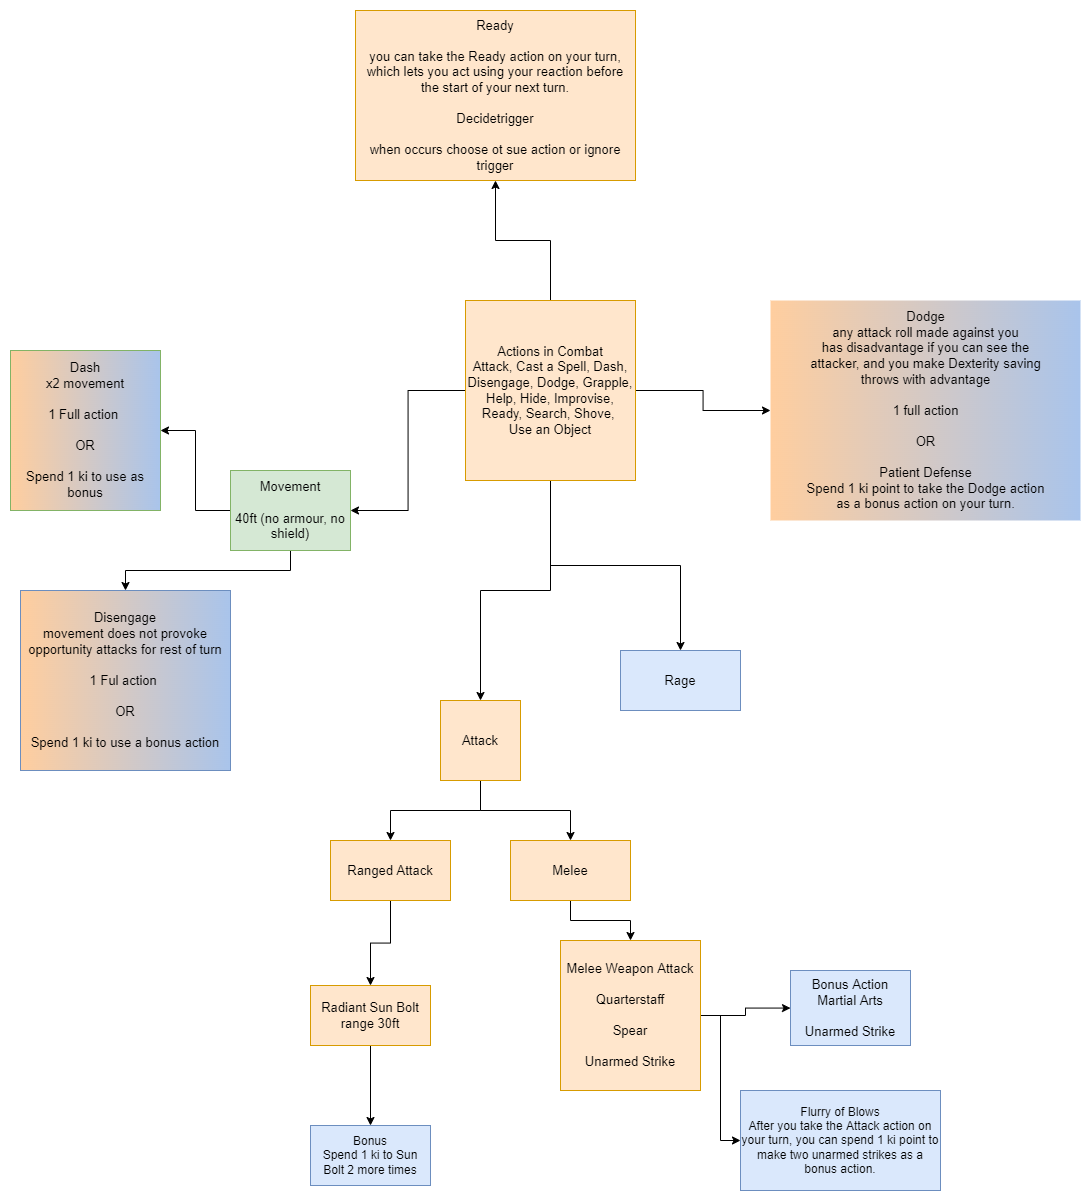

The diagram above was exported from draw.io. Its source (the exported page's mxGraphModel, read from the mxfile embedded in the PNG):
<mxGraphModel dx="2858" dy="2405" grid="1" gridSize="10" guides="1" tooltips="1" connect="1" arrows="1" fold="1" page="1" pageScale="1" pageWidth="827" pageHeight="1169" math="0" shadow="0">
  <root>
    <mxCell id="0" />
    <mxCell id="1" parent="0" />
    <mxCell id="xvzB2YjGXmmgwfsYmftd-3" value="" style="edgeStyle=orthogonalEdgeStyle;rounded=0;orthogonalLoop=1;jettySize=auto;fontFamily=Helvetica;fontColor=#000000;labelBackgroundColor=none;fontSize=13;align=center;html=1;" edge="1" parent="1" source="xvzB2YjGXmmgwfsYmftd-1" target="xvzB2YjGXmmgwfsYmftd-2">
      <mxGeometry relative="1" as="geometry" />
    </mxCell>
    <mxCell id="xvzB2YjGXmmgwfsYmftd-8" value="" style="edgeStyle=orthogonalEdgeStyle;rounded=0;orthogonalLoop=1;jettySize=auto;fontFamily=Helvetica;fontColor=#000000;labelBackgroundColor=none;fontSize=13;align=center;html=1;" edge="1" parent="1" source="xvzB2YjGXmmgwfsYmftd-1" target="xvzB2YjGXmmgwfsYmftd-7">
      <mxGeometry relative="1" as="geometry" />
    </mxCell>
    <mxCell id="xvzB2YjGXmmgwfsYmftd-1" value="Attack" style="aspect=fixed;fillColor=#ffe6cc;strokeColor=#d79b00;fontFamily=Helvetica;fontColor=#000000;labelBackgroundColor=none;fontSize=13;align=center;html=1;whiteSpace=wrap;" vertex="1" parent="1">
      <mxGeometry x="150" y="470" width="80" height="80" as="geometry" />
    </mxCell>
    <mxCell id="xvzB2YjGXmmgwfsYmftd-5" value="" style="edgeStyle=orthogonalEdgeStyle;rounded=0;orthogonalLoop=1;jettySize=auto;fontFamily=Helvetica;fontColor=#000000;labelBackgroundColor=none;fontSize=13;align=center;html=1;" edge="1" parent="1" source="xvzB2YjGXmmgwfsYmftd-2" target="xvzB2YjGXmmgwfsYmftd-4">
      <mxGeometry relative="1" as="geometry" />
    </mxCell>
    <mxCell id="xvzB2YjGXmmgwfsYmftd-2" value="Melee" style="fillColor=#ffe6cc;strokeColor=#d79b00;fontFamily=Helvetica;fontColor=#000000;labelBackgroundColor=none;fontSize=13;align=center;html=1;whiteSpace=wrap;" vertex="1" parent="1">
      <mxGeometry x="220" y="610" width="120" height="60" as="geometry" />
    </mxCell>
    <mxCell id="xvzB2YjGXmmgwfsYmftd-15" value="" style="edgeStyle=orthogonalEdgeStyle;rounded=0;orthogonalLoop=1;jettySize=auto;fontColor=#000000;fontFamily=Helvetica;labelBackgroundColor=none;fontSize=13;align=center;html=1;" edge="1" parent="1" source="xvzB2YjGXmmgwfsYmftd-4" target="xvzB2YjGXmmgwfsYmftd-14">
      <mxGeometry relative="1" as="geometry" />
    </mxCell>
    <mxCell id="xvzB2YjGXmmgwfsYmftd-17" value="" style="edgeStyle=orthogonalEdgeStyle;rounded=0;orthogonalLoop=1;jettySize=auto;fontColor=#000000;fontFamily=Helvetica;labelBackgroundColor=none;fontSize=13;align=center;html=1;" edge="1" parent="1" source="xvzB2YjGXmmgwfsYmftd-4" target="xvzB2YjGXmmgwfsYmftd-16">
      <mxGeometry relative="1" as="geometry" />
    </mxCell>
    <mxCell id="xvzB2YjGXmmgwfsYmftd-4" value="Melee Weapon Attack&lt;br style=&quot;font-size: 13px;&quot;&gt;&lt;br style=&quot;font-size: 13px;&quot;&gt;Quarterstaff&lt;br style=&quot;font-size: 13px;&quot;&gt;&lt;br style=&quot;font-size: 13px;&quot;&gt;Spear&lt;br style=&quot;font-size: 13px;&quot;&gt;&lt;br style=&quot;font-size: 13px;&quot;&gt;Unarmed Strike" style="fillColor=#ffe6cc;strokeColor=#d79b00;fontFamily=Helvetica;fontColor=#000000;labelBackgroundColor=none;fontSize=13;align=center;html=1;whiteSpace=wrap;" vertex="1" parent="1">
      <mxGeometry x="270" y="710" width="140" height="150" as="geometry" />
    </mxCell>
    <mxCell id="xvzB2YjGXmmgwfsYmftd-10" value="" style="edgeStyle=orthogonalEdgeStyle;rounded=0;orthogonalLoop=1;jettySize=auto;fontFamily=Helvetica;fontColor=#000000;labelBackgroundColor=none;fontSize=13;align=center;html=1;" edge="1" parent="1" source="xvzB2YjGXmmgwfsYmftd-7" target="xvzB2YjGXmmgwfsYmftd-9">
      <mxGeometry relative="1" as="geometry" />
    </mxCell>
    <mxCell id="xvzB2YjGXmmgwfsYmftd-7" value="Ranged Attack" style="fillColor=#ffe6cc;strokeColor=#d79b00;fontFamily=Helvetica;fontColor=#000000;labelBackgroundColor=none;fontSize=13;align=center;html=1;whiteSpace=wrap;" vertex="1" parent="1">
      <mxGeometry x="40" y="610" width="120" height="60" as="geometry" />
    </mxCell>
    <mxCell id="xvzB2YjGXmmgwfsYmftd-25" value="" style="edgeStyle=orthogonalEdgeStyle;rounded=0;orthogonalLoop=1;jettySize=auto;fontColor=#000000;fontFamily=Helvetica;labelBackgroundColor=none;fontSize=13;align=center;html=1;" edge="1" parent="1" source="xvzB2YjGXmmgwfsYmftd-9" target="xvzB2YjGXmmgwfsYmftd-24">
      <mxGeometry relative="1" as="geometry" />
    </mxCell>
    <mxCell id="xvzB2YjGXmmgwfsYmftd-9" value="Radiant Sun Bolt&lt;br style=&quot;font-size: 13px;&quot;&gt;range 30ft" style="fillColor=#ffe6cc;strokeColor=#d79b00;fontFamily=Helvetica;fontColor=#000000;labelBackgroundColor=none;fontSize=13;align=center;html=1;whiteSpace=wrap;" vertex="1" parent="1">
      <mxGeometry x="20" y="755" width="120" height="60" as="geometry" />
    </mxCell>
    <mxCell id="xvzB2YjGXmmgwfsYmftd-12" value="" style="edgeStyle=orthogonalEdgeStyle;rounded=0;orthogonalLoop=1;jettySize=auto;exitX=0.5;exitY=1;exitDx=0;exitDy=0;entryX=0.5;entryY=0;entryDx=0;entryDy=0;fontColor=#000000;fontFamily=Helvetica;labelBackgroundColor=none;fontSize=13;align=center;html=1;" edge="1" parent="1" source="xvzB2YjGXmmgwfsYmftd-11" target="xvzB2YjGXmmgwfsYmftd-1">
      <mxGeometry relative="1" as="geometry" />
    </mxCell>
    <mxCell id="xvzB2YjGXmmgwfsYmftd-20" value="" style="edgeStyle=orthogonalEdgeStyle;rounded=0;orthogonalLoop=1;jettySize=auto;fontColor=#000000;fontFamily=Helvetica;labelBackgroundColor=none;fontSize=13;align=center;html=1;" edge="1" parent="1" source="xvzB2YjGXmmgwfsYmftd-11" target="xvzB2YjGXmmgwfsYmftd-19">
      <mxGeometry relative="1" as="geometry" />
    </mxCell>
    <mxCell id="xvzB2YjGXmmgwfsYmftd-22" value="" style="edgeStyle=orthogonalEdgeStyle;rounded=0;orthogonalLoop=1;jettySize=auto;fontColor=#000000;fontFamily=Helvetica;labelBackgroundColor=none;fontSize=13;align=center;html=1;" edge="1" parent="1" source="xvzB2YjGXmmgwfsYmftd-11" target="xvzB2YjGXmmgwfsYmftd-21">
      <mxGeometry relative="1" as="geometry" />
    </mxCell>
    <mxCell id="xvzB2YjGXmmgwfsYmftd-28" value="" style="edgeStyle=orthogonalEdgeStyle;rounded=0;orthogonalLoop=1;jettySize=auto;fontColor=#000000;fontFamily=Helvetica;labelBackgroundColor=none;fontSize=13;align=center;html=1;" edge="1" parent="1" source="xvzB2YjGXmmgwfsYmftd-11" target="xvzB2YjGXmmgwfsYmftd-27">
      <mxGeometry relative="1" as="geometry" />
    </mxCell>
    <mxCell id="xvzB2YjGXmmgwfsYmftd-32" value="" style="edgeStyle=orthogonalEdgeStyle;rounded=0;orthogonalLoop=1;jettySize=auto;fontColor=#000000;fontFamily=Helvetica;labelBackgroundColor=none;fontSize=13;align=center;html=1;" edge="1" parent="1" source="xvzB2YjGXmmgwfsYmftd-11" target="xvzB2YjGXmmgwfsYmftd-31">
      <mxGeometry relative="1" as="geometry" />
    </mxCell>
    <mxCell id="xvzB2YjGXmmgwfsYmftd-11" value="Actions in Combat&lt;br style=&quot;font-size: 13px;&quot;&gt;Attack, Cast a Spell, Dash, Disengage, Dodge, Grapple, Help, Hide, Improvise, Ready, Search, Shove, &lt;br style=&quot;font-size: 13px;&quot;&gt;Use an Object" style="rounded=0;fillColor=#ffe6cc;strokeColor=#d79b00;fontFamily=Helvetica;fontColor=#000000;labelBackgroundColor=none;fontSize=13;align=center;html=1;whiteSpace=wrap;" vertex="1" parent="1">
      <mxGeometry x="175" y="70" width="170" height="180" as="geometry" />
    </mxCell>
    <mxCell id="xvzB2YjGXmmgwfsYmftd-14" value="Bonus Action&lt;br style=&quot;font-size: 13px;&quot;&gt;Martial Arts&lt;br style=&quot;font-size: 13px;&quot;&gt;&lt;br style=&quot;font-size: 13px;&quot;&gt;Unarmed Strike" style="fillColor=#dae8fc;strokeColor=#6c8ebf;fontFamily=Helvetica;fontColor=#000000;labelBackgroundColor=none;fontSize=13;align=center;html=1;whiteSpace=wrap;" vertex="1" parent="1">
      <mxGeometry x="500" y="740" width="120" height="75" as="geometry" />
    </mxCell>
    <mxCell id="xvzB2YjGXmmgwfsYmftd-16" value="Flurry of Blows&lt;br&gt;After you take the Attack action on your turn, you can spend 1 ki point to make two unarmed strikes as a bonus action." style="fillColor=#dae8fc;strokeColor=#6c8ebf;fontFamily=Helvetica;fontColor=#000000;labelBackgroundColor=none;fontSize=12;align=center;html=1;whiteSpace=wrap;" vertex="1" parent="1">
      <mxGeometry x="450" y="860" width="200" height="100" as="geometry" />
    </mxCell>
    <mxCell id="xvzB2YjGXmmgwfsYmftd-19" value="Dodge&lt;br style=&quot;font-size: 13px;&quot;&gt;any attack roll made against you has&amp;nbsp;disadvantage&amp;nbsp;if you can see the attacker, and you make Dexterity saving throws with&amp;nbsp;advantage&lt;br style=&quot;font-size: 13px;&quot;&gt;&lt;br style=&quot;font-size: 13px;&quot;&gt;1 full action&lt;br style=&quot;font-size: 13px;&quot;&gt;&lt;br style=&quot;font-size: 13px;&quot;&gt;OR&lt;br style=&quot;font-size: 13px;&quot;&gt;&lt;br style=&quot;font-size: 13px;&quot;&gt;Patient Defense&lt;br style=&quot;font-size: 13px;&quot;&gt;Spend 1 ki point to take the Dodge action as a bonus action on your turn." style="shape=process;backgroundOutline=1;fontFamily=Helvetica;fontSize=13;fontColor=#000000;align=center;strokeColor=none;fillColor=#FFCE9F;gradientColor=#A9C4EB;labelBackgroundColor=none;html=1;whiteSpace=wrap;gradientDirection=east;" vertex="1" parent="1">
      <mxGeometry x="480" y="70" width="310" height="220" as="geometry" />
    </mxCell>
    <mxCell id="xvzB2YjGXmmgwfsYmftd-21" value="Rage" style="fillColor=#dae8fc;strokeColor=#6c8ebf;rounded=0;fontFamily=Helvetica;fontColor=#000000;labelBackgroundColor=none;fontSize=13;align=center;html=1;whiteSpace=wrap;" vertex="1" parent="1">
      <mxGeometry x="330" y="420" width="120" height="60" as="geometry" />
    </mxCell>
    <mxCell id="xvzB2YjGXmmgwfsYmftd-24" value="Bonus&lt;br&gt;Spend 1 ki to Sun Bolt 2 more times" style="fillColor=#dae8fc;strokeColor=#6c8ebf;fontFamily=Helvetica;fontColor=#000000;labelBackgroundColor=none;fontSize=12;align=center;html=1;whiteSpace=wrap;" vertex="1" parent="1">
      <mxGeometry x="20" y="895" width="120" height="60" as="geometry" />
    </mxCell>
    <mxCell id="xvzB2YjGXmmgwfsYmftd-30" value="" style="edgeStyle=orthogonalEdgeStyle;rounded=0;orthogonalLoop=1;jettySize=auto;fontColor=#000000;fontFamily=Helvetica;labelBackgroundColor=none;fontSize=13;align=center;html=1;" edge="1" parent="1" source="xvzB2YjGXmmgwfsYmftd-27" target="xvzB2YjGXmmgwfsYmftd-29">
      <mxGeometry relative="1" as="geometry" />
    </mxCell>
    <mxCell id="xvzB2YjGXmmgwfsYmftd-34" value="" style="edgeStyle=orthogonalEdgeStyle;rounded=0;orthogonalLoop=1;jettySize=auto;fontColor=#000000;fontFamily=Helvetica;labelBackgroundColor=none;fontSize=13;align=center;html=1;" edge="1" parent="1" source="xvzB2YjGXmmgwfsYmftd-27" target="xvzB2YjGXmmgwfsYmftd-33">
      <mxGeometry relative="1" as="geometry" />
    </mxCell>
    <mxCell id="xvzB2YjGXmmgwfsYmftd-27" value="Movement&lt;br style=&quot;font-size: 13px;&quot;&gt;&lt;br style=&quot;font-size: 13px;&quot;&gt;40ft (no armour, no shield)" style="fillColor=#d5e8d4;strokeColor=#82b366;rounded=0;fontFamily=Helvetica;fontColor=#000000;labelBackgroundColor=none;fontSize=13;align=center;html=1;whiteSpace=wrap;" vertex="1" parent="1">
      <mxGeometry x="-60" y="240" width="120" height="80" as="geometry" />
    </mxCell>
    <mxCell id="xvzB2YjGXmmgwfsYmftd-29" value="Dash&lt;br style=&quot;font-size: 13px;&quot;&gt;x2 movement&lt;br style=&quot;font-size: 13px;&quot;&gt;&lt;br style=&quot;font-size: 13px;&quot;&gt;1 Full action&amp;nbsp;&lt;br style=&quot;font-size: 13px;&quot;&gt;&lt;br style=&quot;font-size: 13px;&quot;&gt;OR&lt;br style=&quot;font-size: 13px;&quot;&gt;&lt;br style=&quot;font-size: 13px;&quot;&gt;Spend 1 ki to use as bonus" style="fillColor=#FFCE9F;strokeColor=#82b366;rounded=0;gradientColor=#A9C4EB;gradientDirection=east;fontFamily=Helvetica;fontColor=#000000;labelBackgroundColor=none;fontSize=13;align=center;html=1;whiteSpace=wrap;" vertex="1" parent="1">
      <mxGeometry x="-280" y="120" width="150" height="160" as="geometry" />
    </mxCell>
    <mxCell id="xvzB2YjGXmmgwfsYmftd-31" value="Ready&lt;br style=&quot;font-size: 13px;&quot;&gt;&lt;br style=&quot;font-size: 13px;&quot;&gt;you can take the Ready action on your turn, which lets you act using your reaction before the start of your next turn.&lt;br style=&quot;font-size: 13px;&quot;&gt;&lt;br style=&quot;font-size: 13px;&quot;&gt;Decidetrigger&lt;br style=&quot;font-size: 13px;&quot;&gt;&lt;br style=&quot;font-size: 13px;&quot;&gt;when occurs choose ot sue action or ignore trigger" style="fillColor=#ffe6cc;strokeColor=#d79b00;rounded=0;fontFamily=Helvetica;fontColor=#000000;labelBackgroundColor=none;fontSize=13;align=center;html=1;whiteSpace=wrap;" vertex="1" parent="1">
      <mxGeometry x="65" y="-220" width="280" height="170" as="geometry" />
    </mxCell>
    <mxCell id="xvzB2YjGXmmgwfsYmftd-33" value="Disengage&lt;br style=&quot;font-size: 13px;&quot;&gt;movement does not provoke opportunity attacks for rest of turn&lt;br style=&quot;font-size: 13px;&quot;&gt;&lt;br style=&quot;font-size: 13px;&quot;&gt;1 Ful action&amp;nbsp;&lt;br style=&quot;font-size: 13px;&quot;&gt;&lt;br style=&quot;font-size: 13px;&quot;&gt;OR&lt;br style=&quot;font-size: 13px;&quot;&gt;&lt;br style=&quot;font-size: 13px;&quot;&gt;Spend 1 ki to use a bonus action" style="fillColor=#FFCE9F;strokeColor=#6c8ebf;rounded=0;gradientColor=#A9C4EB;gradientDirection=east;fontFamily=Helvetica;fontColor=#000000;labelBackgroundColor=none;fontSize=13;align=center;html=1;whiteSpace=wrap;" vertex="1" parent="1">
      <mxGeometry x="-270" y="360" width="210" height="180" as="geometry" />
    </mxCell>
  </root>
</mxGraphModel>